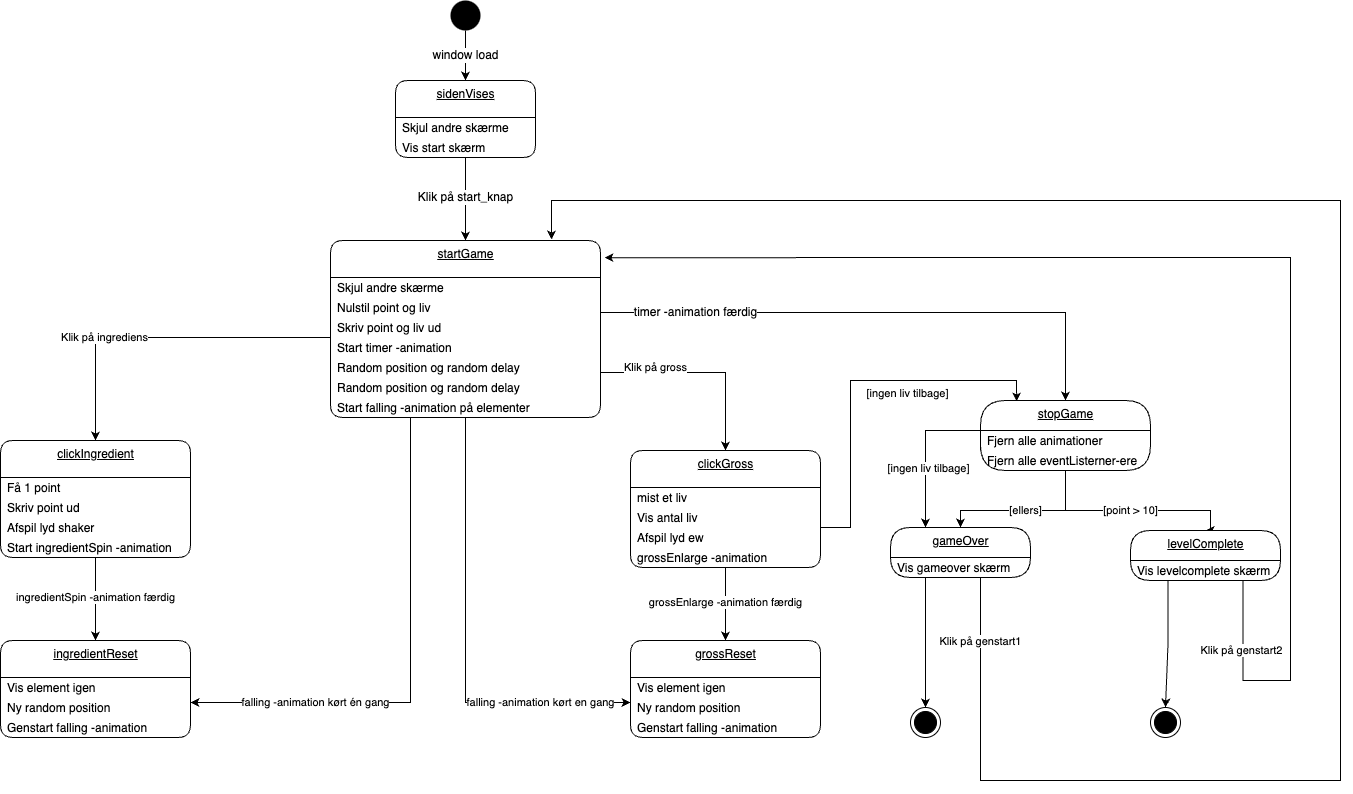

The diagram above was exported from draw.io. Its source (the exported page's mxGraphModel, read from the mxfile embedded in the PNG):
<mxGraphModel dx="1600" dy="2575" grid="1" gridSize="10" guides="1" tooltips="1" connect="1" arrows="1" fold="1" page="1" pageScale="1" pageWidth="827" pageHeight="1169" math="0" shadow="0">
  <root>
    <mxCell id="0" />
    <mxCell id="1" parent="0" />
    <mxCell id="23" value="&lt;span style=&quot;font-size: 12px&quot;&gt;window load&lt;/span&gt;" style="edgeStyle=orthogonalEdgeStyle;rounded=0;orthogonalLoop=1;jettySize=auto;html=1;exitX=0.5;exitY=1;exitDx=0;exitDy=0;entryX=0.5;entryY=0;entryDx=0;entryDy=0;" parent="1" source="2" target="63" edge="1">
      <mxGeometry relative="1" as="geometry">
        <mxPoint x="260" y="80" as="targetPoint" />
      </mxGeometry>
    </mxCell>
    <mxCell id="2" value="" style="ellipse;fillColor=#000000;strokeColor=none;" parent="1" vertex="1">
      <mxGeometry x="460" width="30" height="30" as="geometry" />
    </mxCell>
    <mxCell id="25" value="startGame" style="swimlane;fontStyle=4;align=center;verticalAlign=top;childLayout=stackLayout;horizontal=1;startSize=37;horizontalStack=0;resizeParent=1;resizeParentMax=0;resizeLast=0;collapsible=0;marginBottom=0;html=1;rounded=1;absoluteArcSize=1;arcSize=25;" parent="1" vertex="1">
      <mxGeometry x="340" y="240" width="270" height="177" as="geometry" />
    </mxCell>
    <mxCell id="26" value="Skjul andre skærme" style="fillColor=none;strokeColor=none;align=left;verticalAlign=middle;spacingLeft=5;" parent="25" vertex="1">
      <mxGeometry y="37" width="270" height="20" as="geometry" />
    </mxCell>
    <mxCell id="46" value="Nulstil point og liv" style="fillColor=none;strokeColor=none;align=left;verticalAlign=middle;spacingLeft=5;" parent="25" vertex="1">
      <mxGeometry y="57" width="270" height="20" as="geometry" />
    </mxCell>
    <mxCell id="47" value="Skriv point og liv ud" style="fillColor=none;strokeColor=none;align=left;verticalAlign=middle;spacingLeft=5;" parent="25" vertex="1">
      <mxGeometry y="77" width="270" height="20" as="geometry" />
    </mxCell>
    <mxCell id="49" value="Start timer -animation" style="fillColor=none;strokeColor=none;align=left;verticalAlign=middle;spacingLeft=5;" parent="25" vertex="1">
      <mxGeometry y="97" width="270" height="20" as="geometry" />
    </mxCell>
    <mxCell id="50" value="Random position og random delay" style="fillColor=none;strokeColor=none;align=left;verticalAlign=middle;spacingLeft=5;" parent="25" vertex="1">
      <mxGeometry y="117" width="270" height="20" as="geometry" />
    </mxCell>
    <mxCell id="51" value="Random position og random delay" style="fillColor=none;strokeColor=none;align=left;verticalAlign=middle;spacingLeft=5;" parent="25" vertex="1">
      <mxGeometry y="137" width="270" height="20" as="geometry" />
    </mxCell>
    <mxCell id="52" value="Start falling -animation på elementer" style="fillColor=none;strokeColor=none;align=left;verticalAlign=middle;spacingLeft=5;" parent="25" vertex="1">
      <mxGeometry y="157" width="270" height="20" as="geometry" />
    </mxCell>
    <mxCell id="53" value="&lt;span style=&quot;font-size: 12px&quot;&gt;Klik på start_knap&lt;/span&gt;" style="edgeStyle=orthogonalEdgeStyle;rounded=0;orthogonalLoop=1;jettySize=auto;html=1;exitX=0.5;exitY=1;exitDx=0;exitDy=0;entryX=0.5;entryY=0;entryDx=0;entryDy=0;" parent="1" source="65" target="25" edge="1">
      <mxGeometry relative="1" as="geometry">
        <mxPoint x="260" y="157" as="sourcePoint" />
      </mxGeometry>
    </mxCell>
    <mxCell id="55" value="clickIngredient" style="swimlane;fontStyle=4;align=center;verticalAlign=top;childLayout=stackLayout;horizontal=1;startSize=37;horizontalStack=0;resizeParent=1;resizeParentMax=0;resizeLast=0;collapsible=0;marginBottom=0;html=1;rounded=1;absoluteArcSize=1;arcSize=25;" parent="1" vertex="1">
      <mxGeometry x="10" y="440" width="190" height="117" as="geometry" />
    </mxCell>
    <mxCell id="56" value="Få 1 point" style="fillColor=none;strokeColor=none;align=left;verticalAlign=middle;spacingLeft=5;" parent="55" vertex="1">
      <mxGeometry y="37" width="190" height="20" as="geometry" />
    </mxCell>
    <mxCell id="57" value="Skriv point ud" style="fillColor=none;strokeColor=none;align=left;verticalAlign=middle;spacingLeft=5;" parent="55" vertex="1">
      <mxGeometry y="57" width="190" height="20" as="geometry" />
    </mxCell>
    <mxCell id="117" value="Afspil lyd shaker" style="fillColor=none;strokeColor=none;align=left;verticalAlign=middle;spacingLeft=5;" parent="55" vertex="1">
      <mxGeometry y="77" width="190" height="20" as="geometry" />
    </mxCell>
    <mxCell id="58" value="Start ingredientSpin -animation" style="fillColor=none;strokeColor=none;align=left;verticalAlign=middle;spacingLeft=5;" parent="55" vertex="1">
      <mxGeometry y="97" width="190" height="20" as="geometry" />
    </mxCell>
    <mxCell id="63" value="sidenVises" style="swimlane;fontStyle=4;align=center;verticalAlign=top;childLayout=stackLayout;horizontal=1;startSize=37;horizontalStack=0;resizeParent=1;resizeParentMax=0;resizeLast=0;collapsible=0;marginBottom=0;html=1;rounded=1;absoluteArcSize=1;arcSize=25;" parent="1" vertex="1">
      <mxGeometry x="405" y="80" width="140" height="77" as="geometry" />
    </mxCell>
    <mxCell id="64" value="Skjul andre skærme" style="fillColor=none;strokeColor=none;align=left;verticalAlign=middle;spacingLeft=5;" parent="63" vertex="1">
      <mxGeometry y="37" width="140" height="20" as="geometry" />
    </mxCell>
    <mxCell id="65" value="Vis start skærm" style="fillColor=none;strokeColor=none;align=left;verticalAlign=middle;spacingLeft=5;" parent="63" vertex="1">
      <mxGeometry y="57" width="140" height="20" as="geometry" />
    </mxCell>
    <mxCell id="68" value="ingredientReset" style="swimlane;fontStyle=4;align=center;verticalAlign=top;childLayout=stackLayout;horizontal=1;startSize=37;horizontalStack=0;resizeParent=1;resizeParentMax=0;resizeLast=0;collapsible=0;marginBottom=0;html=1;rounded=1;absoluteArcSize=1;arcSize=25;" parent="1" vertex="1">
      <mxGeometry x="10" y="640" width="190" height="97" as="geometry" />
    </mxCell>
    <mxCell id="69" value="Vis element igen" style="fillColor=none;strokeColor=none;align=left;verticalAlign=middle;spacingLeft=5;" parent="68" vertex="1">
      <mxGeometry y="37" width="190" height="20" as="geometry" />
    </mxCell>
    <mxCell id="70" value="Ny random position" style="fillColor=none;strokeColor=none;align=left;verticalAlign=middle;spacingLeft=5;" parent="68" vertex="1">
      <mxGeometry y="57" width="190" height="20" as="geometry" />
    </mxCell>
    <mxCell id="71" value="Genstart falling -animation" style="fillColor=none;strokeColor=none;align=left;verticalAlign=middle;spacingLeft=5;" parent="68" vertex="1">
      <mxGeometry y="77" width="190" height="20" as="geometry" />
    </mxCell>
    <mxCell id="72" value="ingredientSpin -animation færdig" style="edgeStyle=orthogonalEdgeStyle;rounded=0;orthogonalLoop=1;jettySize=auto;html=1;exitX=0.5;exitY=1;exitDx=0;exitDy=0;entryX=0.5;entryY=0;entryDx=0;entryDy=0;" parent="1" source="58" target="68" edge="1">
      <mxGeometry relative="1" as="geometry" />
    </mxCell>
    <mxCell id="73" value="Klik på ingrediens" style="edgeStyle=orthogonalEdgeStyle;rounded=0;orthogonalLoop=1;jettySize=auto;html=1;exitX=0;exitY=0;exitDx=0;exitDy=0;entryX=0.5;entryY=0;entryDx=0;entryDy=0;" parent="1" target="55" edge="1">
      <mxGeometry x="0.3336" relative="1" as="geometry">
        <mxPoint x="-1" as="offset" />
        <mxPoint x="340" y="337" as="sourcePoint" />
      </mxGeometry>
    </mxCell>
    <mxCell id="74" value="falling -animation kørt én gang" style="edgeStyle=orthogonalEdgeStyle;rounded=0;orthogonalLoop=1;jettySize=auto;html=1;exitX=0.5;exitY=1;exitDx=0;exitDy=0;entryX=1;entryY=0.25;entryDx=0;entryDy=0;" parent="1" source="52" target="70" edge="1">
      <mxGeometry x="0.5556" relative="1" as="geometry">
        <Array as="points">
          <mxPoint x="420" y="417" />
          <mxPoint x="420" y="702" />
        </Array>
        <mxPoint as="offset" />
      </mxGeometry>
    </mxCell>
    <mxCell id="75" value="clickGross" style="swimlane;fontStyle=4;align=center;verticalAlign=top;childLayout=stackLayout;horizontal=1;startSize=37;horizontalStack=0;resizeParent=1;resizeParentMax=0;resizeLast=0;collapsible=0;marginBottom=0;html=1;rounded=1;absoluteArcSize=1;arcSize=25;" parent="1" vertex="1">
      <mxGeometry x="640" y="450" width="190" height="117" as="geometry" />
    </mxCell>
    <mxCell id="76" value="mist et liv" style="fillColor=none;strokeColor=none;align=left;verticalAlign=middle;spacingLeft=5;" parent="75" vertex="1">
      <mxGeometry y="37" width="190" height="20" as="geometry" />
    </mxCell>
    <mxCell id="77" value="Vis antal liv" style="fillColor=none;strokeColor=none;align=left;verticalAlign=middle;spacingLeft=5;" parent="75" vertex="1">
      <mxGeometry y="57" width="190" height="20" as="geometry" />
    </mxCell>
    <mxCell id="118" value="Afspil lyd ew" style="fillColor=none;strokeColor=none;align=left;verticalAlign=middle;spacingLeft=5;" parent="75" vertex="1">
      <mxGeometry y="77" width="190" height="20" as="geometry" />
    </mxCell>
    <mxCell id="78" value="grossEnlarge -animation" style="fillColor=none;strokeColor=none;align=left;verticalAlign=middle;spacingLeft=5;" parent="75" vertex="1">
      <mxGeometry y="97" width="190" height="20" as="geometry" />
    </mxCell>
    <mxCell id="79" value="grossReset" style="swimlane;fontStyle=4;align=center;verticalAlign=top;childLayout=stackLayout;horizontal=1;startSize=37;horizontalStack=0;resizeParent=1;resizeParentMax=0;resizeLast=0;collapsible=0;marginBottom=0;html=1;rounded=1;absoluteArcSize=1;arcSize=25;" parent="1" vertex="1">
      <mxGeometry x="640" y="640" width="190" height="97" as="geometry" />
    </mxCell>
    <mxCell id="80" value="Vis element igen" style="fillColor=none;strokeColor=none;align=left;verticalAlign=middle;spacingLeft=5;" parent="79" vertex="1">
      <mxGeometry y="37" width="190" height="20" as="geometry" />
    </mxCell>
    <mxCell id="81" value="Ny random position" style="fillColor=none;strokeColor=none;align=left;verticalAlign=middle;spacingLeft=5;" parent="79" vertex="1">
      <mxGeometry y="57" width="190" height="20" as="geometry" />
    </mxCell>
    <mxCell id="82" value="Genstart falling -animation" style="fillColor=none;strokeColor=none;align=left;verticalAlign=middle;spacingLeft=5;" parent="79" vertex="1">
      <mxGeometry y="77" width="190" height="20" as="geometry" />
    </mxCell>
    <mxCell id="83" value="grossEnlarge -animation færdig" style="edgeStyle=orthogonalEdgeStyle;rounded=0;orthogonalLoop=1;jettySize=auto;html=1;exitX=0.5;exitY=1;exitDx=0;exitDy=0;entryX=0.5;entryY=0;entryDx=0;entryDy=0;" parent="1" source="78" target="79" edge="1">
      <mxGeometry x="0.0137" relative="1" as="geometry">
        <mxPoint as="offset" />
      </mxGeometry>
    </mxCell>
    <mxCell id="84" value="Klik på gross" style="edgeStyle=orthogonalEdgeStyle;rounded=0;orthogonalLoop=1;jettySize=auto;html=1;exitX=1;exitY=0.75;exitDx=0;exitDy=0;entryX=0.5;entryY=0;entryDx=0;entryDy=0;" parent="1" source="50" target="75" edge="1">
      <mxGeometry x="-0.4366" y="5" relative="1" as="geometry">
        <mxPoint as="offset" />
      </mxGeometry>
    </mxCell>
    <mxCell id="85" value="falling -animation kørt en gang" style="edgeStyle=orthogonalEdgeStyle;rounded=0;orthogonalLoop=1;jettySize=auto;html=1;exitX=0.5;exitY=1;exitDx=0;exitDy=0;entryX=0;entryY=0.25;entryDx=0;entryDy=0;" parent="1" source="52" edge="1">
      <mxGeometry x="0.599" relative="1" as="geometry">
        <mxPoint x="494.1700000000001" y="437.26" as="sourcePoint" />
        <mxPoint x="640" y="702" as="targetPoint" />
        <Array as="points">
          <mxPoint x="475" y="702" />
        </Array>
        <mxPoint as="offset" />
      </mxGeometry>
    </mxCell>
    <mxCell id="87" value="&lt;span style=&quot;font-size: 12px&quot;&gt;timer -animation færdig&lt;/span&gt;" style="edgeStyle=orthogonalEdgeStyle;rounded=0;orthogonalLoop=1;jettySize=auto;html=1;entryX=0.5;entryY=0;entryDx=0;entryDy=0;exitX=1;exitY=0.75;exitDx=0;exitDy=0;" parent="1" source="46" target="88" edge="1">
      <mxGeometry x="-0.6654" relative="1" as="geometry">
        <mxPoint x="740.0000000000002" y="120" as="sourcePoint" />
        <mxPoint x="765" y="87" as="targetPoint" />
        <mxPoint as="offset" />
      </mxGeometry>
    </mxCell>
    <mxCell id="88" value="stopGame" style="swimlane;fontStyle=4;align=center;verticalAlign=top;childLayout=stackLayout;horizontal=1;startSize=30;horizontalStack=0;resizeParent=1;resizeParentMax=0;resizeLast=0;collapsible=0;marginBottom=0;html=1;rounded=1;absoluteArcSize=1;arcSize=50;" parent="1" vertex="1">
      <mxGeometry x="990" y="400" width="170" height="70" as="geometry" />
    </mxCell>
    <mxCell id="89" value="Fjern alle animationer" style="fillColor=none;strokeColor=none;align=left;verticalAlign=middle;spacingLeft=5;" parent="88" vertex="1">
      <mxGeometry y="30" width="170" height="20" as="geometry" />
    </mxCell>
    <mxCell id="90" value="Fjern alle eventListerner-ere" style="fillColor=none;strokeColor=none;align=left;verticalAlign=middle;spacingLeft=5;" parent="88" vertex="1">
      <mxGeometry y="50" width="170" height="20" as="geometry" />
    </mxCell>
    <mxCell id="91" value="[point &amp;gt; 10]" style="edgeStyle=orthogonalEdgeStyle;rounded=0;orthogonalLoop=1;jettySize=auto;html=1;exitX=0.5;exitY=1;exitDx=0;exitDy=0;entryX=0.5;entryY=0;entryDx=0;entryDy=0;" parent="1" source="90" target="92" edge="1">
      <mxGeometry relative="1" as="geometry">
        <mxPoint x="1060" y="520" as="targetPoint" />
        <Array as="points">
          <mxPoint x="1075" y="510" />
          <mxPoint x="1220" y="510" />
        </Array>
      </mxGeometry>
    </mxCell>
    <mxCell id="92" value="levelComplete" style="swimlane;fontStyle=4;align=center;verticalAlign=top;childLayout=stackLayout;horizontal=1;startSize=30;horizontalStack=0;resizeParent=1;resizeParentMax=0;resizeLast=0;collapsible=0;marginBottom=0;html=1;rounded=1;absoluteArcSize=1;arcSize=92;" parent="1" vertex="1">
      <mxGeometry x="1140" y="530" width="150" height="50" as="geometry" />
    </mxCell>
    <mxCell id="93" value="Vis levelcomplete skærm" style="fillColor=none;strokeColor=none;align=left;verticalAlign=middle;spacingLeft=5;" parent="92" vertex="1">
      <mxGeometry y="30" width="150" height="20" as="geometry" />
    </mxCell>
    <mxCell id="94" style="edgeStyle=orthogonalEdgeStyle;rounded=0;orthogonalLoop=1;jettySize=auto;html=1;exitX=0.25;exitY=1;exitDx=0;exitDy=0;entryX=0.5;entryY=0;entryDx=0;entryDy=0;" parent="1" source="93" target="102" edge="1">
      <mxGeometry relative="1" as="geometry">
        <mxPoint x="1185" y="620" as="targetPoint" />
      </mxGeometry>
    </mxCell>
    <mxCell id="95" value="gameOver" style="swimlane;fontStyle=4;align=center;verticalAlign=top;childLayout=stackLayout;horizontal=1;startSize=30;horizontalStack=0;resizeParent=1;resizeParentMax=0;resizeLast=0;collapsible=0;marginBottom=0;html=1;rounded=1;absoluteArcSize=1;arcSize=92;" parent="1" vertex="1">
      <mxGeometry x="900" y="527" width="140" height="50" as="geometry" />
    </mxCell>
    <mxCell id="96" value="Vis gameover skærm" style="fillColor=none;strokeColor=none;align=left;verticalAlign=middle;spacingLeft=5;" parent="95" vertex="1">
      <mxGeometry y="30" width="140" height="20" as="geometry" />
    </mxCell>
    <mxCell id="98" value="[ellers]" style="edgeStyle=orthogonalEdgeStyle;rounded=0;orthogonalLoop=1;jettySize=auto;html=1;exitX=0.5;exitY=1;exitDx=0;exitDy=0;entryX=0.5;entryY=0;entryDx=0;entryDy=0;" parent="1" source="90" target="95" edge="1">
      <mxGeometry relative="1" as="geometry">
        <mxPoint x="974" y="530" as="targetPoint" />
        <Array as="points">
          <mxPoint x="1075" y="510" />
          <mxPoint x="970" y="510" />
        </Array>
      </mxGeometry>
    </mxCell>
    <mxCell id="99" style="edgeStyle=orthogonalEdgeStyle;rounded=0;orthogonalLoop=1;jettySize=auto;html=1;exitX=0;exitY=0;exitDx=0;exitDy=0;entryX=0.25;entryY=0;entryDx=0;entryDy=0;" parent="1" source="90" target="95" edge="1">
      <mxGeometry relative="1" as="geometry">
        <mxPoint x="939" y="530" as="targetPoint" />
      </mxGeometry>
    </mxCell>
    <mxCell id="100" value="[ingen liv tilbage]" style="edgeLabel;html=1;align=center;verticalAlign=middle;resizable=0;points=[];" parent="99" vertex="1" connectable="0">
      <mxGeometry x="0.2849" relative="1" as="geometry">
        <mxPoint as="offset" />
      </mxGeometry>
    </mxCell>
    <mxCell id="101" value="" style="ellipse;html=1;shape=endState;fillColor=#000000;strokeColor=#000000;" parent="1" vertex="1">
      <mxGeometry x="920" y="707" width="30" height="30" as="geometry" />
    </mxCell>
    <mxCell id="102" value="" style="ellipse;html=1;shape=endState;fillColor=#000000;strokeColor=#000000;" parent="1" vertex="1">
      <mxGeometry x="1160" y="707" width="30" height="30" as="geometry" />
    </mxCell>
    <mxCell id="103" value="Klik på genstart1" style="edgeStyle=orthogonalEdgeStyle;rounded=0;orthogonalLoop=1;jettySize=auto;html=1;exitX=0.75;exitY=1;exitDx=0;exitDy=0;entryX=0.819;entryY=-0.005;entryDx=0;entryDy=0;entryPerimeter=0;" parent="1" source="96" target="25" edge="1">
      <mxGeometry x="-0.9176" relative="1" as="geometry">
        <mxPoint x="710" y="263" as="targetPoint" />
        <Array as="points">
          <mxPoint x="990" y="577" />
          <mxPoint x="990" y="780" />
          <mxPoint x="1350" y="780" />
          <mxPoint x="1350" y="200" />
          <mxPoint x="561" y="200" />
        </Array>
        <mxPoint y="-1" as="offset" />
      </mxGeometry>
    </mxCell>
    <mxCell id="104" value="Klik på genstart2" style="edgeStyle=orthogonalEdgeStyle;rounded=0;orthogonalLoop=1;jettySize=auto;html=1;exitX=0.75;exitY=1;exitDx=0;exitDy=0;entryX=1.015;entryY=0.097;entryDx=0;entryDy=0;entryPerimeter=0;" parent="1" source="93" target="25" edge="1">
      <mxGeometry x="-0.8851" relative="1" as="geometry">
        <mxPoint x="1255" y="780" as="targetPoint" />
        <Array as="points">
          <mxPoint x="1255" y="680" />
          <mxPoint x="1300" y="680" />
          <mxPoint x="1300" y="259" />
        </Array>
        <mxPoint x="-1" as="offset" />
      </mxGeometry>
    </mxCell>
    <mxCell id="109" style="edgeStyle=orthogonalEdgeStyle;rounded=0;orthogonalLoop=1;jettySize=auto;html=1;exitX=0.25;exitY=1;exitDx=0;exitDy=0;entryX=0.5;entryY=0;entryDx=0;entryDy=0;" parent="1" source="96" target="101" edge="1">
      <mxGeometry relative="1" as="geometry" />
    </mxCell>
    <mxCell id="110" style="edgeStyle=orthogonalEdgeStyle;rounded=0;orthogonalLoop=1;jettySize=auto;html=1;exitX=1;exitY=0.5;exitDx=0;exitDy=0;entryX=0.213;entryY=0.014;entryDx=0;entryDy=0;entryPerimeter=0;" parent="1" source="76" target="88" edge="1">
      <mxGeometry relative="1" as="geometry">
        <Array as="points">
          <mxPoint x="860" y="527" />
          <mxPoint x="860" y="380" />
          <mxPoint x="1026" y="380" />
        </Array>
      </mxGeometry>
    </mxCell>
    <mxCell id="111" value="[ingen liv tilbage]" style="edgeLabel;html=1;align=center;verticalAlign=middle;resizable=0;points=[];" parent="110" vertex="1" connectable="0">
      <mxGeometry x="-0.0005" y="1" relative="1" as="geometry">
        <mxPoint x="55" y="-2" as="offset" />
      </mxGeometry>
    </mxCell>
  </root>
</mxGraphModel>